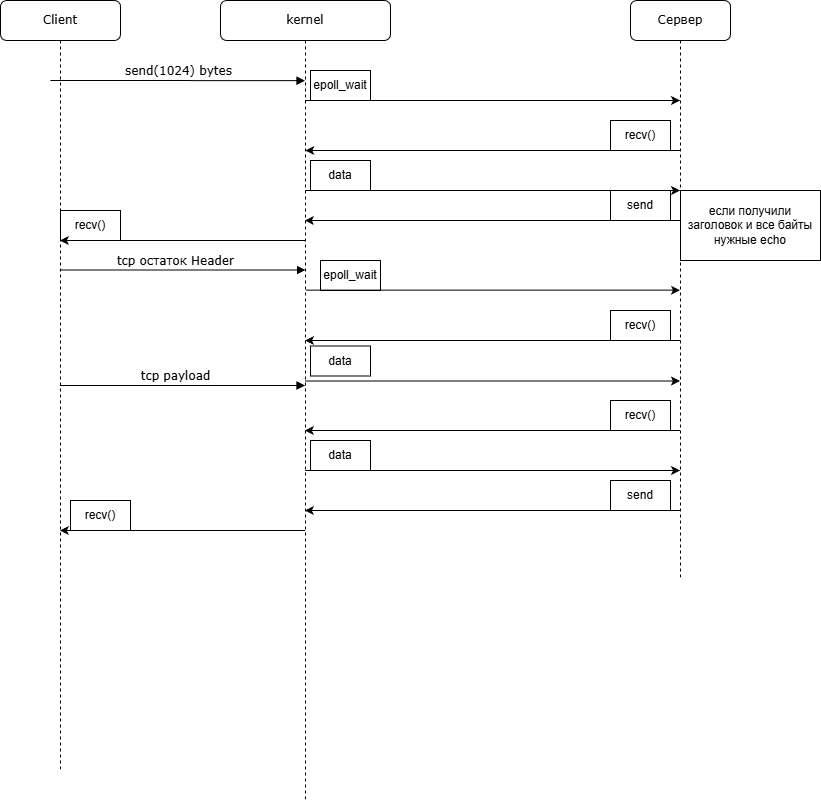

The diagram above was exported from draw.io. Its source (the exported page's mxGraphModel, read from the mxfile embedded in the PNG):
<mxGraphModel dx="1678" dy="914" grid="1" gridSize="10" guides="1" tooltips="1" connect="1" arrows="1" fold="1" page="1" pageScale="1" pageWidth="1100" pageHeight="850" background="none" math="0" shadow="0">
  <root>
    <mxCell id="0" />
    <mxCell id="1" parent="0" />
    <mxCell id="7baba1c4bc27f4b0-2" parent="1" style="shape=umlLifeline;perimeter=lifelinePerimeter;whiteSpace=wrap;html=1;container=1;collapsible=0;recursiveResize=0;outlineConnect=0;rounded=1;shadow=0;comic=0;labelBackgroundColor=none;strokeWidth=1;fontFamily=Verdana;fontSize=12;align=center;" value="kernel" vertex="1">
      <mxGeometry height="800" width="170" x="320" y="80" as="geometry" />
    </mxCell>
    <mxCell id="5zlyKLgD7obOrbRzwVGk-30" edge="1" parent="7baba1c4bc27f4b0-2" style="edgeStyle=none;orthogonalLoop=1;jettySize=auto;html=1;rounded=0;strokeColor=default;" value="">
      <mxGeometry relative="1" width="100" as="geometry">
        <Array as="points" />
        <mxPoint x="459.5" y="149.9999999999999" as="sourcePoint" />
        <mxPoint x="84.81034482758605" y="149.9999999999999" as="targetPoint" />
      </mxGeometry>
    </mxCell>
    <mxCell id="5zlyKLgD7obOrbRzwVGk-29" parent="7baba1c4bc27f4b0-2" style="text;html=1;whiteSpace=wrap;strokeColor=default;fillColor=none;align=center;verticalAlign=middle;rounded=0;" value="epoll_wait" vertex="1">
      <mxGeometry height="30" width="60" x="90" y="70" as="geometry" />
    </mxCell>
    <mxCell id="5zlyKLgD7obOrbRzwVGk-35" parent="7baba1c4bc27f4b0-2" style="text;html=1;whiteSpace=wrap;strokeColor=default;fillColor=none;align=center;verticalAlign=middle;rounded=0;" value="data" vertex="1">
      <mxGeometry height="30" width="60" x="90" y="160" as="geometry" />
    </mxCell>
    <mxCell id="5zlyKLgD7obOrbRzwVGk-41" parent="7baba1c4bc27f4b0-2" style="text;html=1;whiteSpace=wrap;strokeColor=default;fillColor=none;align=center;verticalAlign=middle;rounded=0;" value="data" vertex="1">
      <mxGeometry height="30" width="60" x="89.9996551724139" y="345.5" as="geometry" />
    </mxCell>
    <mxCell id="5zlyKLgD7obOrbRzwVGk-50" parent="7baba1c4bc27f4b0-2" style="text;html=1;whiteSpace=wrap;strokeColor=default;fillColor=none;align=center;verticalAlign=middle;rounded=0;" value="epoll_wait" vertex="1">
      <mxGeometry height="30" width="60" x="100" y="260" as="geometry" />
    </mxCell>
    <mxCell id="5zlyKLgD7obOrbRzwVGk-63" parent="7baba1c4bc27f4b0-2" style="text;html=1;whiteSpace=wrap;strokeColor=default;fillColor=none;align=center;verticalAlign=middle;rounded=0;" value="data" vertex="1">
      <mxGeometry height="30" width="60" x="90" y="440" as="geometry" />
    </mxCell>
    <mxCell id="7baba1c4bc27f4b0-3" parent="1" style="shape=umlLifeline;perimeter=lifelinePerimeter;whiteSpace=wrap;html=1;container=1;collapsible=0;recursiveResize=0;outlineConnect=0;rounded=1;shadow=0;comic=0;labelBackgroundColor=none;strokeWidth=1;fontFamily=Verdana;fontSize=12;align=center;strokeColor=default;" value="Сервер" vertex="1">
      <mxGeometry height="580" width="100" x="730" y="80" as="geometry" />
    </mxCell>
    <mxCell id="5zlyKLgD7obOrbRzwVGk-36" parent="7baba1c4bc27f4b0-3" style="text;html=1;whiteSpace=wrap;strokeColor=default;fillColor=none;align=center;verticalAlign=middle;rounded=0;" value="recv()" vertex="1">
      <mxGeometry height="30" width="60" x="-20" y="120" as="geometry" />
    </mxCell>
    <mxCell id="5zlyKLgD7obOrbRzwVGk-42" parent="7baba1c4bc27f4b0-3" style="text;html=1;whiteSpace=wrap;strokeColor=default;fillColor=none;align=center;verticalAlign=middle;rounded=0;" value="recv()" vertex="1">
      <mxGeometry height="30" width="60" x="-20.000344827586105" y="310" as="geometry" />
    </mxCell>
    <mxCell id="5zlyKLgD7obOrbRzwVGk-65" parent="7baba1c4bc27f4b0-3" style="text;html=1;whiteSpace=wrap;strokeColor=default;fillColor=none;align=center;verticalAlign=middle;rounded=0;" value="send" vertex="1">
      <mxGeometry height="30" width="60" x="-20" y="480" as="geometry" />
    </mxCell>
    <mxCell id="5zlyKLgD7obOrbRzwVGk-61" parent="7baba1c4bc27f4b0-3" style="text;html=1;whiteSpace=wrap;strokeColor=default;fillColor=none;align=center;verticalAlign=middle;rounded=0;" value="recv()" vertex="1">
      <mxGeometry height="30" width="60" x="-20" y="400" as="geometry" />
    </mxCell>
    <mxCell id="5zlyKLgD7obOrbRzwVGk-66" parent="7baba1c4bc27f4b0-3" style="text;html=1;whiteSpace=wrap;strokeColor=default;fillColor=none;align=center;verticalAlign=middle;rounded=0;" value="send" vertex="1">
      <mxGeometry height="30" width="60" x="-20" y="190" as="geometry" />
    </mxCell>
    <mxCell id="7baba1c4bc27f4b0-8" parent="1" style="shape=umlLifeline;perimeter=lifelinePerimeter;whiteSpace=wrap;html=1;container=1;collapsible=0;recursiveResize=0;outlineConnect=0;rounded=1;shadow=0;comic=0;labelBackgroundColor=none;strokeWidth=1;fontFamily=Verdana;fontSize=12;align=center;" value="Client" vertex="1">
      <mxGeometry height="770" width="120" x="100" y="80" as="geometry" />
    </mxCell>
    <mxCell id="5zlyKLgD7obOrbRzwVGk-72" parent="7baba1c4bc27f4b0-8" style="text;html=1;whiteSpace=wrap;strokeColor=default;fillColor=none;align=center;verticalAlign=middle;rounded=0;" value="recv()" vertex="1">
      <mxGeometry height="30" width="60" x="70" y="500" as="geometry" />
    </mxCell>
    <mxCell id="5zlyKLgD7obOrbRzwVGk-73" parent="7baba1c4bc27f4b0-8" style="text;html=1;whiteSpace=wrap;strokeColor=default;fillColor=none;align=center;verticalAlign=middle;rounded=0;" value="recv()" vertex="1">
      <mxGeometry height="30" width="60" x="60" y="210" as="geometry" />
    </mxCell>
    <mxCell id="7baba1c4bc27f4b0-11" edge="1" parent="1" style="html=1;verticalAlign=bottom;endArrow=block;labelBackgroundColor=none;fontFamily=Verdana;fontSize=12;edgeStyle=elbowEdgeStyle;elbow=vertical;strokeColor=default;" value="send(1024) bytes">
      <mxGeometry relative="1" x="0.0038" as="geometry">
        <mxPoint as="offset" />
        <mxPoint x="149.92857142857144" y="160" as="sourcePoint" />
        <mxPoint x="404.5" y="160.19333333333338" as="targetPoint" />
      </mxGeometry>
    </mxCell>
    <mxCell id="5zlyKLgD7obOrbRzwVGk-32" edge="1" parent="1" source="7baba1c4bc27f4b0-8" style="html=1;verticalAlign=bottom;endArrow=block;labelBackgroundColor=none;fontFamily=Verdana;fontSize=12;edgeStyle=elbowEdgeStyle;elbow=vertical;strokeColor=default;" value="tcp остаток Header">
      <mxGeometry relative="1" x="-0.0596" as="geometry">
        <mxPoint as="offset" />
        <mxPoint x="150" y="350.14" as="sourcePoint" />
        <mxPoint x="405.07142857142856" y="350" as="targetPoint" />
      </mxGeometry>
    </mxCell>
    <mxCell id="5zlyKLgD7obOrbRzwVGk-33" edge="1" parent="1" style="edgeStyle=none;orthogonalLoop=1;jettySize=auto;html=1;rounded=0;strokeColor=default;" value="">
      <mxGeometry relative="1" width="100" as="geometry">
        <Array as="points" />
        <mxPoint x="404.81034482758605" y="269.9999999999999" as="sourcePoint" />
        <mxPoint x="779.5" y="269.9999999999999" as="targetPoint" />
      </mxGeometry>
    </mxCell>
    <mxCell id="5zlyKLgD7obOrbRzwVGk-39" edge="1" parent="1" style="edgeStyle=none;orthogonalLoop=1;jettySize=auto;html=1;rounded=0;strokeColor=default;" value="">
      <mxGeometry relative="1" width="100" as="geometry">
        <Array as="points" />
        <mxPoint x="780" y="420" as="sourcePoint" />
        <mxPoint x="404.5" y="420" as="targetPoint" />
      </mxGeometry>
    </mxCell>
    <mxCell id="5zlyKLgD7obOrbRzwVGk-40" edge="1" parent="1" style="edgeStyle=none;orthogonalLoop=1;jettySize=auto;html=1;rounded=0;strokeColor=default;" target="7baba1c4bc27f4b0-3" value="">
      <mxGeometry relative="1" width="100" as="geometry">
        <Array as="points" />
        <mxPoint x="404.5" y="460.5" as="sourcePoint" />
        <mxPoint x="784.689655172414" y="460.4999999999999" as="targetPoint" />
      </mxGeometry>
    </mxCell>
    <mxCell id="5zlyKLgD7obOrbRzwVGk-47" edge="1" parent="1" style="edgeStyle=none;orthogonalLoop=1;jettySize=auto;html=1;rounded=0;strokeColor=default;" value="">
      <mxGeometry relative="1" width="100" as="geometry">
        <Array as="points">
          <mxPoint x="580" y="180" />
        </Array>
        <mxPoint x="404.6666666666665" y="180" as="sourcePoint" />
        <mxPoint x="779.5" y="180" as="targetPoint" />
      </mxGeometry>
    </mxCell>
    <mxCell id="5zlyKLgD7obOrbRzwVGk-38" parent="1" style="text;html=1;whiteSpace=wrap;strokeColor=default;fillColor=none;align=center;verticalAlign=middle;rounded=0;" value="если получили заголовок и все байты нужные echo" vertex="1">
      <mxGeometry height="70" width="140" x="780" y="270" as="geometry" />
    </mxCell>
    <mxCell id="5zlyKLgD7obOrbRzwVGk-49" edge="1" parent="1" style="edgeStyle=none;orthogonalLoop=1;jettySize=auto;html=1;rounded=0;strokeColor=default;" target="7baba1c4bc27f4b0-3" value="">
      <mxGeometry relative="1" width="100" as="geometry">
        <Array as="points">
          <mxPoint x="570.8333333333335" y="369.66" />
        </Array>
        <mxPoint x="405.5" y="369.66" as="sourcePoint" />
        <mxPoint x="775" y="369.66000000000014" as="targetPoint" />
      </mxGeometry>
    </mxCell>
    <mxCell id="5zlyKLgD7obOrbRzwVGk-51" edge="1" parent="1" source="7baba1c4bc27f4b0-8" style="html=1;verticalAlign=bottom;endArrow=block;labelBackgroundColor=none;fontFamily=Verdana;fontSize=12;edgeStyle=elbowEdgeStyle;elbow=vertical;strokeColor=default;" target="7baba1c4bc27f4b0-2" value="tcp payload">
      <mxGeometry relative="1" x="-0.0596" as="geometry">
        <mxPoint as="offset" />
        <Array as="points">
          <mxPoint x="190" y="555" />
        </Array>
        <mxPoint x="149.92857142857144" y="500" as="sourcePoint" />
        <mxPoint x="404.5" y="500" as="targetPoint" />
      </mxGeometry>
    </mxCell>
    <mxCell id="5zlyKLgD7obOrbRzwVGk-60" edge="1" parent="1" source="7baba1c4bc27f4b0-3" style="endArrow=classic;html=1;rounded=0;strokeColor=default;" target="7baba1c4bc27f4b0-2" value="">
      <mxGeometry height="50" relative="1" width="50" as="geometry">
        <Array as="points">
          <mxPoint x="600" y="510" />
        </Array>
        <mxPoint x="410" y="550" as="sourcePoint" />
        <mxPoint x="460" y="500" as="targetPoint" />
      </mxGeometry>
    </mxCell>
    <mxCell id="5zlyKLgD7obOrbRzwVGk-62" edge="1" parent="1" style="endArrow=classic;html=1;rounded=0;strokeColor=default;" value="">
      <mxGeometry height="50" relative="1" width="50" as="geometry">
        <mxPoint x="404.92857142857133" y="550" as="sourcePoint" />
        <mxPoint x="779.5" y="550" as="targetPoint" />
      </mxGeometry>
    </mxCell>
    <mxCell id="5zlyKLgD7obOrbRzwVGk-64" edge="1" parent="1" source="7baba1c4bc27f4b0-3" style="endArrow=classic;html=1;rounded=0;strokeColor=default;" target="7baba1c4bc27f4b0-2" value="">
      <mxGeometry height="50" relative="1" width="50" as="geometry">
        <Array as="points">
          <mxPoint x="580" y="590" />
        </Array>
        <mxPoint x="510" y="620" as="sourcePoint" />
        <mxPoint x="884.5714285714287" y="620" as="targetPoint" />
      </mxGeometry>
    </mxCell>
    <mxCell id="5zlyKLgD7obOrbRzwVGk-67" edge="1" parent="1" source="7baba1c4bc27f4b0-3" style="endArrow=classic;html=1;rounded=0;strokeColor=default;" target="7baba1c4bc27f4b0-2" value="">
      <mxGeometry height="50" relative="1" width="50" as="geometry">
        <Array as="points">
          <mxPoint x="660" y="300" />
        </Array>
        <mxPoint x="855" y="320" as="sourcePoint" />
        <mxPoint x="480" y="320" as="targetPoint" />
      </mxGeometry>
    </mxCell>
    <mxCell id="5zlyKLgD7obOrbRzwVGk-71" edge="1" parent="1" source="7baba1c4bc27f4b0-2" style="endArrow=classic;html=1;rounded=0;strokeColor=default;" target="7baba1c4bc27f4b0-8" value="">
      <mxGeometry height="50" relative="1" width="50" as="geometry">
        <Array as="points">
          <mxPoint x="280" y="610" />
        </Array>
        <mxPoint x="575" y="680" as="sourcePoint" />
        <mxPoint x="200" y="680" as="targetPoint" />
      </mxGeometry>
    </mxCell>
    <mxCell id="5zlyKLgD7obOrbRzwVGk-37" edge="1" parent="1" source="7baba1c4bc27f4b0-2" style="edgeStyle=none;orthogonalLoop=1;jettySize=auto;html=1;rounded=0;strokeColor=default;" target="7baba1c4bc27f4b0-8" value="">
      <mxGeometry relative="1" width="100" as="geometry">
        <Array as="points">
          <mxPoint x="280" y="320" />
        </Array>
        <mxPoint x="779.5" y="319.9999999999999" as="sourcePoint" />
        <mxPoint x="149.81034482758605" y="319.9999999999999" as="targetPoint" />
      </mxGeometry>
    </mxCell>
  </root>
</mxGraphModel>